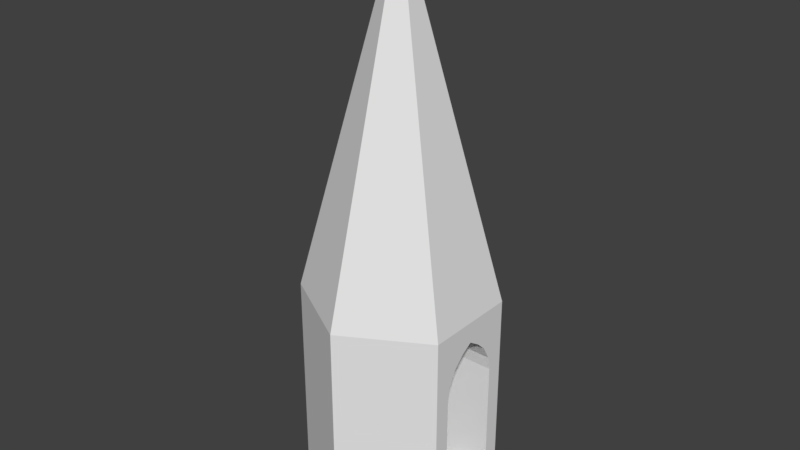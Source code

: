 # Source: Tower_Peak_3x5.blend  (saved by Blender 2.79.0; exported with 4.5.12 LTS)
import bpy
from mathutils import Matrix  # noqa: F401  (used for matrix-valued properties, if any)

bpy.ops.wm.read_factory_settings(use_empty=True)
scene = bpy.context.scene
scene.name = 'Scene'

# ---- collections
col_collection_1 = bpy.data.collections.new('Collection 1'); scene.collection.children.link(col_collection_1)

# ---- world
world_world = bpy.data.worlds.new('World'); scene.world = world_world
world_world.color = (0.05088, 0.05088, 0.05088)
world_world.use_sun_shadow = False
world_world.sun_shadow_jitter_overblur = 0.0
world_world.cycles.sampling_method = 'MANUAL'

# ---- meshes
me_cupolygon = bpy.data.meshes.new('CUPolygon')
me_cupolygon.from_pydata([(0.0, 1.5, 0.0), (1.299, 0.75, 0.0), (1.299, -0.75, 0.0), (1.837e-16, -1.5, 0.0), (-1.299, -0.75, 0.0), (-1.299, 0.75, 0.0), (1.299, -0.75, 3.0), (1.837e-16, -1.5, 3.0), (1.299, 0.75, 3.0), (-1.299, -0.75, 3.0), (-1.299, 0.75, 3.0), (0.0, 1.5, 3.0), (-1.299, 0.5, 2.06), (1.299, 0.5, 2.06), (-1.299, -0.5, 2.06), (1.299, -0.5, 2.06), (-1.299, -0.5, 0.25), (1.299, -0.5, 0.25), (-1.299, 0.5, 0.25), (1.299, 0.5, 0.25), (-1.299, 0.4569, 2.259), (1.299, 0.4569, 2.259), (-1.299, -0.4569, 2.259), (1.299, -0.4569, 2.259), (-1.299, 0.0, 2.7), (1.299, 0.0, 2.7), (-1.299, -0.339, 2.455), (1.299, -0.339, 2.455), (-1.299, 0.339, 2.455), (1.299, 0.339, 2.455), (-1.299, -0.178, 2.595), (1.299, -0.178, 2.595), (-1.299, 0.178, 2.595), (1.299, 0.178, 2.595), (0.0, 0.0, 8.0)], [], [(5, 0, 1), (4, 5, 1), (4, 1, 2), (3, 4, 2), (10, 8, 11), (9, 8, 10), (9, 6, 8), (7, 6, 9), (3, 2, 6, 7), (4, 3, 7, 9), (5, 18, 12, 20, 28, 32, 24, 30, 26, 22, 14, 9, 10), (2, 17, 15, 23, 27, 31, 25, 33, 29, 21, 13, 8, 6), (0, 5, 10, 11), (1, 0, 11, 8), (21, 20, 12, 13), (19, 18, 16, 17), (29, 28, 20, 21), (17, 16, 14, 15), (8, 13, 19, 17, 2, 1), (33, 32, 28, 29), (26, 27, 23, 22), (22, 23, 15, 14), (30, 31, 27, 26), (25, 24, 32, 33), (31, 30, 24, 25), (13, 12, 18, 19), (9, 14, 16, 18, 5, 4), (9, 34, 10), (34, 11, 10), (11, 34, 8), (8, 34, 6), (6, 34, 7), (7, 34, 9)])
me_cupolygon.use_remesh_preserve_volume = False
me_cupolygon.use_remesh_preserve_attributes = False
me_cupolygon.use_mirror_vertex_groups = False
me_cupolygon.auto_texspace = False
me_cupolygon.update()

# ---- objects
ob_tower = bpy.data.objects.new('Tower', me_cupolygon)

# ---- transforms, parenting, visibility, modifiers, constraints
ob_tower.location = (0.0, 0.0, 0.0)
ob_tower.scale = (0.9, 0.9, 1.0)
ob_tower.lineart.crease_threshold = 0.0

# ---- collection membership
col_collection_1.objects.link(ob_tower)

# ---- scene / render settings (as saved in the file)
scene.frame_start = 1; scene.frame_end = 250; scene.frame_set(1)
scene.render.engine = 'BLENDER_EEVEE_NEXT'
scene.render.resolution_percentage = 50
scene.render.dither_intensity = 0.0
scene.cycles.use_denoising = False
scene.cycles.samples = 128
scene.cycles.sampling_pattern = 'TABULATED_SOBOL'
scene.cycles.use_adaptive_sampling = False
scene.cycles.use_light_tree = False
scene.cycles.blur_glossy = 0.0
scene.cycles.sample_clamp_indirect = 0.0
scene.view_settings.view_transform = 'Standard'
bpy.context.view_layer.update()

# ---- added for rendering (the .blend has no active camera and no usable light): camera, sun
cam_auto = bpy.data.cameras.new('AutoCamera')
cam_auto.lens = 50.0
cam_auto.sensor_width = 36.0
cam_auto.clip_end = 1000.0
ob_auto_camera = bpy.data.objects.new('AutoCamera', cam_auto)
scene.collection.objects.link(ob_auto_camera)
ob_auto_camera.location = (8.10602, -9.72722, 10.4848)
ob_auto_camera.rotation_euler = (1.09748, -7.21219e-08, 0.694738)
scene.camera = ob_auto_camera
light_auto_sun = bpy.data.lights.new('AutoSun', 'SUN')
light_auto_sun.energy = 3.0
light_auto_sun.angle = 0.0523599
ob_auto_sun = bpy.data.objects.new('AutoSun', light_auto_sun)
scene.collection.objects.link(ob_auto_sun)
ob_auto_sun.rotation_euler = (0.872665, 0.174533, 0.523599)
bpy.context.view_layer.update()
